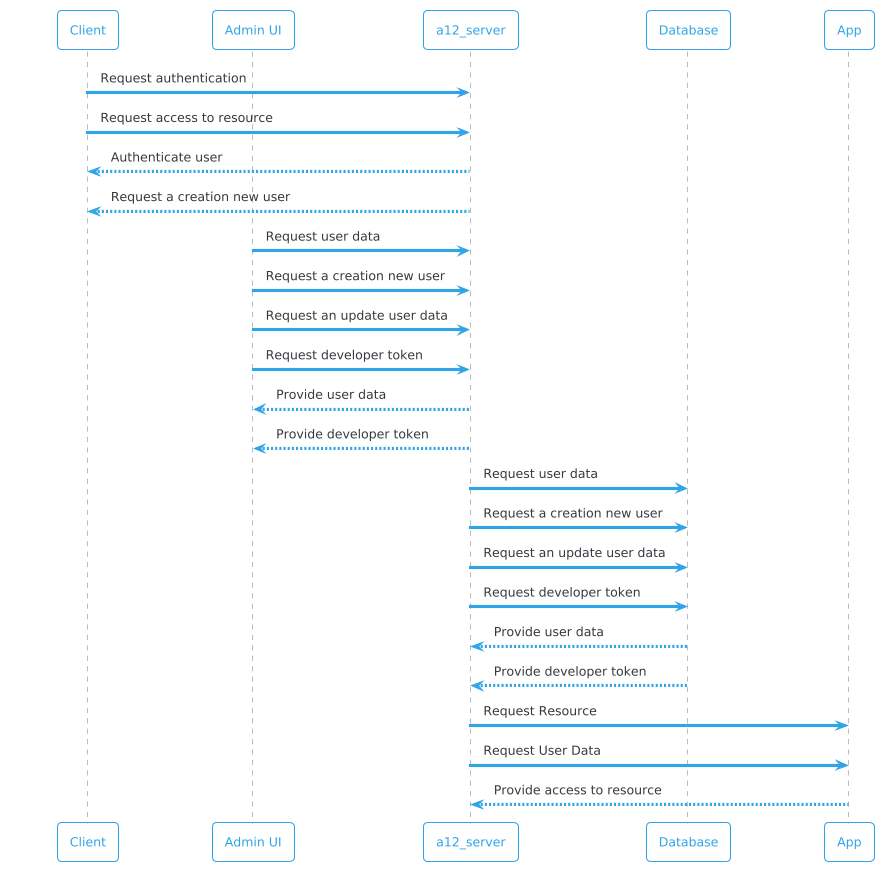

The diagram above was rendered by PlantUML. Its source (embedded in the PNG):
@startuml
!theme cerulean-outline

participant Client
participant Admin_UI as "Admin UI"
participant a12_server
participant Database
participant App


Client -> a12_server: Request authentication
Client -> a12_server: Request access to resource

a12_server --> Client : Authenticate user
a12_server --> Client : Request a creation new user

Admin_UI -> a12_server : Request user data
Admin_UI -> a12_server : Request a creation new user
Admin_UI -> a12_server : Request an update user data
Admin_UI -> a12_server : Request developer token

a12_server --> Admin_UI : Provide user data
a12_server --> Admin_UI : Provide developer token



a12_server -> Database : Request user data
a12_server -> Database : Request a creation new user
a12_server -> Database : Request an update user data
a12_server -> Database : Request developer token

a12_server <-- Database : Provide user data
a12_server <-- Database : Provide developer token

a12_server -> App: Request Resource
a12_server -> App: Request User Data
a12_server <-- App: Provide access to resource
@enduml